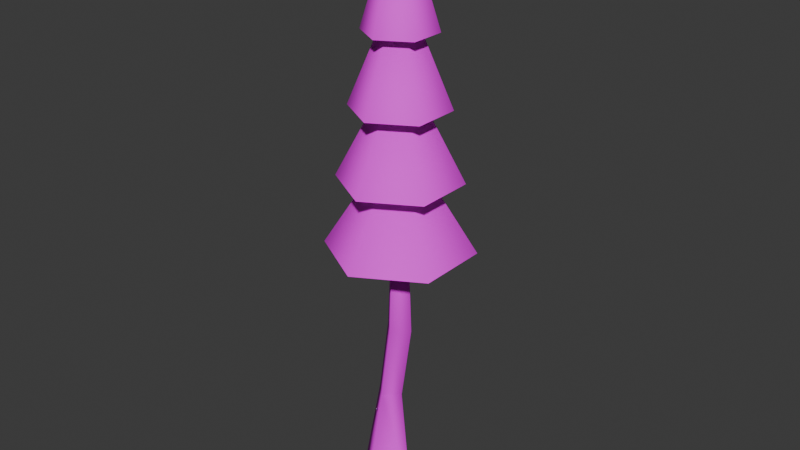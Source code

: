 # Source: Tree_4.blend  (saved by Blender 5.0.119; exported with 4.5.12 LTS)
import bpy
from mathutils import Matrix  # noqa: F401  (used for matrix-valued properties, if any)

bpy.ops.wm.read_factory_settings(use_empty=True)
scene = bpy.context.scene
scene.name = 'Scene'

# ---- collections
col_collection = bpy.data.collections.new('Collection'); scene.collection.children.link(col_collection)

# ---- images (referenced by path relative to the original .blend; pixels are not part of the script)
import os
ASSET_DIR = os.environ.get("B2B_ASSET_DIR", "")  # directory of the original .blend (textures are referenced by path, not embedded)
HERE = os.path.dirname(os.path.abspath(__file__))  # packed textures are extracted next to this script under _unpacked/

def load_image(name, relpath, width, height, colorspace="sRGB"):
    """Load a texture the original file referenced (path relative to the .blend, or extracted next to this script)."""
    p = next((c for c in (os.path.join(HERE, relpath), os.path.join(ASSET_DIR, relpath)) if relpath and os.path.exists(c)), "")
    if p:
        img = bpy.data.images.load(p, check_existing=True)
        img.name = name
    else:  # same state as the original file: an image datablock whose file is absent (Cycles renders it pink)
        img = bpy.data.images.new(name, width, height)
        img.source = "FILE"
        img.filepath = "//" + (relpath or name)
    img.colorspace_settings.name = colorspace
    return img
img_tree_png = load_image('Tree.png', 'Tree.png', 1024, 1024, 'sRGB')

# ---- materials (node trees are filled in below, after node groups)
mat_mat_tree = bpy.data.materials.new('Mat_tree')

# ---- material node trees
mat_mat_tree.use_nodes = True; mat_mat_tree.node_tree.nodes.clear()
_N = mat_mat_tree.node_tree.nodes; _L = mat_mat_tree.node_tree.links
n0 = _N.new('ShaderNodeBsdfPrincipled'); n0.name = 'Principled BSDF'; n0.location = (10, 300)
n0.inputs[2].default_value = 0.804
n1 = _N.new('ShaderNodeOutputMaterial'); n1.name = 'Material Output'; n1.location = (300, 300)
n2 = _N.new('ShaderNodeTexImage'); n2.name = 'Image Texture'; n2.location = (-440, 210)
n2.label = 'BASE COLOR'
n2.image = img_tree_png
_L.new(n0.outputs[0], n1.inputs[0])
_L.new(n2.outputs[0], n0.inputs[0])
n1.is_active_output = True

# ---- world
world_world = bpy.data.worlds.new('World'); scene.world = world_world
world_world.use_nodes = True; world_world.node_tree.nodes.clear()
_N = world_world.node_tree.nodes; _L = world_world.node_tree.links
n0 = _N.new('ShaderNodeOutputWorld'); n0.name = 'World Output'; n0.location = (200, 100)
n1 = _N.new('ShaderNodeBackground'); n1.name = 'Background'; n1.location = (-200, 100)
n1.inputs[0].default_value = (0.05088, 0.05088, 0.05088, 1.0)
_L.new(n1.outputs[0], n0.inputs[0])
n0.is_active_output = True
world_world.color = (0.05088, 0.05088, 0.05088)
world_world.sun_shadow_jitter_overblur = 0.0

# ---- meshes
me_tree_007_mat_tree_0 = bpy.data.meshes.new('Tree.007_Mat_tree_0')
me_tree_007_mat_tree_0.from_pydata([(-0.2221, 0.0001932, 0.8988), (0.1262, 8.184e-09, -2.479e-15), (-0.08979, 0.1325, 0.8988), (-0.1593, 0.2855, -8.649e-08), (-0.3544, 0.1325, 0.8988), (-0.2221, 0.2648, 0.8988), (-0.4448, -7.699e-09, 2.332e-15), (-5.447e-07, 1.475e-06, 4.867), (-0.08977, -0.05604, 1.798), (0.04253, -0.1883, 1.798), (0.1748, -0.05604, 1.798), (0.04253, 0.07626, 1.798), (-5.447e-07, 1.475e-06, 4.867), (-5.447e-07, 1.475e-06, 4.867), (-5.551e-07, -0.3235, 4.465), (-6.276e-07, 1.672e-06, 5.528), (-0.2802, -0.1618, 4.465), (-0.2802, 0.1618, 4.465), (-5.834e-07, 0.3235, 4.465), (0.2802, 0.1618, 4.465), (0.2802, -0.1618, 4.465), (-4.368e-07, -0.4371, 3.827), (-6.276e-07, 1.479e-06, 4.89), (-0.3785, -0.2186, 3.827), (-0.3785, 0.2186, 3.827), (-4.75e-07, 0.4371, 3.827), (0.3785, 0.2186, 3.827), (0.3785, -0.2186, 3.827), (-3.186e-07, -0.5507, 3.19), (-5.473e-07, 1.285e-06, 4.253), (-0.4769, -0.2753, 3.19), (-0.4769, 0.2753, 3.19), (-3.667e-07, 0.5507, 3.19), (0.4769, 0.2753, 3.19), (0.4769, -0.2753, 3.19), (-2.003e-07, -0.6643, 2.552), (-4.392e-07, 1.091e-06, 3.615), (-0.5753, -0.3321, 2.552), (-0.5753, 0.3321, 2.552), (-2.584e-07, 0.6643, 2.552), (0.5753, 0.3321, 2.552), (0.5753, -0.3321, 2.552), (-0.1593, -0.2855, 8.649e-08)], [], [(0, 1, 2), (3, 4, 5), (2, 3, 5), (6, 0, 4), (7, 8, 9), (8, 0, 9), (7, 10, 11), (2, 11, 10), (12, 11, 8), (5, 8, 11), (13, 9, 10), (9, 2, 10), (14, 15, 16), (17, 15, 18), (18, 15, 19), (20, 15, 14), (16, 15, 17), (19, 15, 20), (21, 22, 23), (24, 22, 25), (25, 22, 26), (27, 22, 21), (23, 22, 24), (26, 22, 27), (28, 29, 30), (31, 29, 32), (32, 29, 33), (34, 29, 28), (30, 29, 31), (33, 29, 34), (35, 36, 37), (38, 36, 39), (39, 36, 40), (41, 36, 35), (37, 36, 38), (40, 36, 41), (0, 42, 1), (3, 6, 4), (2, 1, 3), (6, 42, 0), (8, 4, 0), (2, 5, 11), (5, 4, 8), (9, 0, 2)])
me_tree_007_mat_tree_0.polygons.foreach_set('use_smooth', [True] * 44)
_uv = me_tree_007_mat_tree_0.uv_layers.new(name='UVMap')
_uv.uv.foreach_set('vector', [0.5404, 0.7502, 0.5399, 0.7523, 0.5401, 0.7502, 0.5402, 0.7523, 0.5407, 0.7502, 0.5404, 0.7502, 0.5401, 0.7502, 0.5402, 0.7523, 0.5404, 0.7502, 0.5405, 0.7523, 0.5404, 0.7502, 0.5407, 0.7502, 0.5402, 0.7461, 0.5401, 0.7482, 0.5398, 0.7482, 0.5401, 0.7482, 0.5404, 0.7502, 0.5398, 0.7482, 0.5402, 0.7461, 0.5395, 0.7482, 0.5398, 0.7482, 0.5401, 0.7502, 0.5398, 0.7482, 0.5395, 0.7482, 0.5405, 0.7461, 0.5398, 0.7482, 0.5401, 0.7482, 0.5404, 0.7502, 0.5401, 0.7482, 0.5398, 0.7482, 0.5399, 0.7461, 0.5398, 0.7482, 0.5395, 0.7482, 0.5398, 0.7482, 0.5401, 0.7502, 0.5395, 0.7482, 0.4333, 0.6815, 0.4389, 0.6815, 0.4333, 0.6814, 0.4333, 0.6814, 0.4389, 0.6815, 0.4333, 0.6815, 0.4333, 0.6815, 0.4389, 0.6815, 0.4333, 0.6816, 0.4333, 0.6816, 0.4389, 0.6815, 0.4333, 0.6815, 0.4333, 0.6814, 0.4389, 0.6815, 0.4333, 0.6814, 0.4333, 0.6816, 0.4389, 0.6815, 0.4333, 0.6816, 0.4299, 0.6815, 0.4355, 0.6815, 0.4299, 0.6814, 0.4299, 0.6814, 0.4355, 0.6815, 0.4299, 0.6815, 0.4299, 0.6815, 0.4355, 0.6815, 0.4299, 0.6817, 0.4299, 0.6817, 0.4355, 0.6815, 0.4299, 0.6815, 0.4299, 0.6814, 0.4355, 0.6815, 0.4299, 0.6814, 0.4299, 0.6817, 0.4355, 0.6815, 0.4299, 0.6817, 0.4265, 0.6815, 0.4321, 0.6815, 0.4265, 0.6813, 0.4265, 0.6813, 0.4321, 0.6815, 0.4265, 0.6815, 0.4265, 0.6815, 0.4321, 0.6815, 0.4265, 0.6817, 0.4265, 0.6817, 0.4321, 0.6815, 0.4265, 0.6815, 0.4265, 0.6813, 0.4321, 0.6815, 0.4265, 0.6813, 0.4265, 0.6817, 0.4321, 0.6815, 0.4265, 0.6817, 0.4231, 0.6815, 0.4287, 0.6815, 0.4231, 0.6813, 0.4231, 0.6813, 0.4287, 0.6815, 0.4231, 0.6815, 0.4231, 0.6815, 0.4287, 0.6815, 0.4231, 0.6818, 0.4231, 0.6818, 0.4287, 0.6815, 0.4231, 0.6815, 0.4231, 0.6813, 0.4287, 0.6815, 0.4231, 0.6813, 0.4231, 0.6818, 0.4287, 0.6815, 0.4231, 0.6818, 0.5404, 0.7502, 0.5402, 0.7523, 0.5399, 0.7523, 0.5402, 0.7523, 0.5405, 0.7523, 0.5407, 0.7502, 0.5401, 0.7502, 0.5399, 0.7523, 0.5402, 0.7523, 0.5405, 0.7523, 0.5402, 0.7523, 0.5404, 0.7502, 0.5401, 0.7482, 0.5407, 0.7502, 0.5404, 0.7502, 0.5401, 0.7502, 0.5404, 0.7502, 0.5398, 0.7482, 0.5404, 0.7502, 0.5407, 0.7502, 0.5401, 0.7482, 0.5398, 0.7482, 0.5404, 0.7502, 0.5401, 0.7502])
me_tree_007_mat_tree_0.materials.append(mat_mat_tree)
me_tree_007_mat_tree_0.update()
me_tree_007_mat_tree_0.normals_split_custom_set([tuple(v) for v in zip(*[iter([-0.08927, -0.9929, 0.07869, 0.9691, -0.05379, 0.2408, 0.9955, 0.0922, -0.02225, 0.03088, 0.9992, 0.02516, -0.9801, 0.07098, 0.1852, -0.06794, 0.9901, 0.1227, 0.9955, 0.0922, -0.02225, 0.03088, 0.9992, 0.02516, -0.06794, 0.9901, 0.1227, -0.9922, -0.06092, 0.1088, -0.08927, -0.9929, 0.07869, -0.9801, 0.07098, 0.1852, -0.01346, 0.0187, 0.9997, -0.9861, -0.06053, 0.1546, 0.05551, -0.9951, -0.08242, -0.9861, -0.06053, 0.1546, -0.08927, -0.9929, 0.07869, 0.05551, -0.9951, -0.08242, -0.01354, 0.01865, 0.9997, 0.9929, -0.03895, -0.1127, 0.07727, 0.9922, 0.09781, 0.9955, 0.0922, -0.02225, 0.07727, 0.9922, 0.09781, 0.9929, -0.03895, -0.1127, -0.01347, 0.01852, 0.9997, 0.07727, 0.9922, 0.09781, -0.9861, -0.06053, 0.1546, -0.06794, 0.9901, 0.1227, -0.9861, -0.06053, 0.1546, 0.07727, 0.9922, 0.09781, -0.01351, 0.01858, 0.9997, 0.05551, -0.9951, -0.08242, 0.9929, -0.03895, -0.1127, 0.05551, -0.9951, -0.08242, 0.9955, 0.0922, -0.02225, 0.9929, -0.03895, -0.1127, 4.779e-08, -0.9567, 0.2912, -5.335e-07, -1.867e-06, 1.0, -0.8285, -0.4783, 0.2912, -0.8285, 0.4783, 0.2912, -5.335e-07, -1.867e-06, 1.0, 2.39e-08, 0.9567, 0.2912, 2.39e-08, 0.9567, 0.2912, -5.335e-07, -1.867e-06, 1.0, 0.8285, 0.4783, 0.2912, 0.8285, -0.4783, 0.2912, -5.335e-07, -1.867e-06, 1.0, 4.779e-08, -0.9567, 0.2912, -0.8285, -0.4783, 0.2912, -5.335e-07, -1.867e-06, 1.0, -0.8285, 0.4783, 0.2912, 0.8285, 0.4783, 0.2912, -5.335e-07, -1.867e-06, 1.0, 0.8285, -0.4783, 0.2912, 1.469e-07, -0.9248, 0.3803, -3.869e-07, 2.322e-07, 1.0, -0.8009, -0.4624, 0.3803, -0.8009, 0.4624, 0.3803, -3.869e-07, 2.322e-07, 1.0, -9.796e-08, 0.9248, 0.3803, -9.796e-08, 0.9248, 0.3803, -3.869e-07, 2.322e-07, 1.0, 0.8009, 0.4624, 0.3803, 0.8009, -0.4624, 0.3803, -3.869e-07, 2.322e-07, 1.0, 1.469e-07, -0.9248, 0.3803, -0.8009, -0.4624, 0.3803, -3.869e-07, 2.322e-07, 1.0, -0.8009, 0.4624, 0.3803, 0.8009, 0.4624, 0.3803, -3.869e-07, 2.322e-07, 1.0, 0.8009, -0.4624, 0.3803, -1.001e-07, -0.8879, 0.46, -5.228e-07, 7.319e-07, 1.0, -0.7689, -0.444, 0.46, -0.7689, 0.444, 0.46, -5.228e-07, 7.319e-07, 1.0, -1.751e-07, 0.8879, 0.46, -1.751e-07, 0.8879, 0.46, -5.228e-07, 7.319e-07, 1.0, 0.7689, 0.444, 0.46, 0.7689, -0.444, 0.46, -5.228e-07, 7.319e-07, 1.0, -1.001e-07, -0.8879, 0.46, -0.7689, -0.444, 0.46, -5.228e-07, 7.319e-07, 1.0, -0.7689, 0.444, 0.46, 0.7689, 0.444, 0.46, -5.228e-07, 7.319e-07, 1.0, 0.7689, -0.444, 0.46, 2.293e-07, -0.848, 0.53, -2.14e-07, 2.204e-07, 1.0, -0.7344, -0.424, 0.53, -0.7344, 0.424, 0.53, -2.14e-07, 2.204e-07, 1.0, -2.547e-08, 0.848, 0.53, -2.547e-08, 0.848, 0.53, -2.14e-07, 2.204e-07, 1.0, 0.7344, 0.424, 0.53, 0.7344, -0.424, 0.53, -2.14e-07, 2.204e-07, 1.0, 2.293e-07, -0.848, 0.53, -0.7344, -0.424, 0.53, -2.14e-07, 2.204e-07, 1.0, -0.7344, 0.424, 0.53, 0.7344, 0.424, 0.53, -2.14e-07, 2.204e-07, 1.0, 0.7344, -0.424, 0.53, -0.08927, -0.9929, 0.07869, 0.02377, -0.9523, 0.3043, 0.9691, -0.05379, 0.2408, 0.03088, 0.9992, 0.02516, -0.9922, -0.06092, 0.1088, -0.9801, 0.07098, 0.1852, 0.9955, 0.0922, -0.02225, 0.9691, -0.05379, 0.2408, 0.03088, 0.9992, 0.02516, -0.9922, -0.06092, 0.1088, 0.02377, -0.9523, 0.3043, -0.08927, -0.9929, 0.07869, -0.9861, -0.06053, 0.1546, -0.9801, 0.07098, 0.1852, -0.08927, -0.9929, 0.07869, 0.9955, 0.0922, -0.02225, -0.06794, 0.9901, 0.1227, 0.07727, 0.9922, 0.09781, -0.06794, 0.9901, 0.1227, -0.9801, 0.07098, 0.1852, -0.9861, -0.06053, 0.1546, 0.05551, -0.9951, -0.08242, -0.08927, -0.9929, 0.07869, 0.9955, 0.0922, -0.02225])] * 3)])

# ---- objects
ob_tree_007_mat_tree_0 = bpy.data.objects.new('Tree.007_Mat_tree_0', me_tree_007_mat_tree_0)

# ---- transforms, parenting, visibility, modifiers, constraints
ob_tree_007_mat_tree_0.location = (0.0, 0.0, 0.0)
ob_tree_007_mat_tree_0.rotation_mode = 'QUATERNION'
ob_tree_007_mat_tree_0.rotation_quaternion = (1.0, 0.0, 0.0, 0.0)

# ---- collection membership
col_collection.objects.link(ob_tree_007_mat_tree_0)

# ---- scene / render settings (as saved in the file)
scene.frame_start = 1; scene.frame_end = 250; scene.frame_set(1)
scene.render.engine = 'BLENDER_EEVEE_NEXT'
scene.render.bake_bias = 0.0
scene.render.bake_samples = 0
scene.cycles.sampling_pattern = 'TABULATED_SOBOL'
scene.eevee.use_volume_custom_range = False
bpy.context.view_layer.update()

# ---- added for rendering (the .blend has no active camera and no usable light): camera, sun
cam_auto = bpy.data.cameras.new('AutoCamera')
cam_auto.lens = 50.0
cam_auto.sensor_width = 36.0
cam_auto.clip_end = 1000.0
ob_auto_camera = bpy.data.objects.new('AutoCamera', cam_auto)
scene.collection.objects.link(ob_auto_camera)
ob_auto_camera.location = (5.36696, -6.44035, 7.0576)
ob_auto_camera.rotation_euler = (1.09748, -7.21219e-08, 0.694738)
scene.camera = ob_auto_camera
light_auto_sun = bpy.data.lights.new('AutoSun', 'SUN')
light_auto_sun.energy = 3.0
light_auto_sun.angle = 0.0523599
ob_auto_sun = bpy.data.objects.new('AutoSun', light_auto_sun)
scene.collection.objects.link(ob_auto_sun)
ob_auto_sun.rotation_euler = (0.872665, 0.174533, 0.523599)
bpy.context.view_layer.update()
